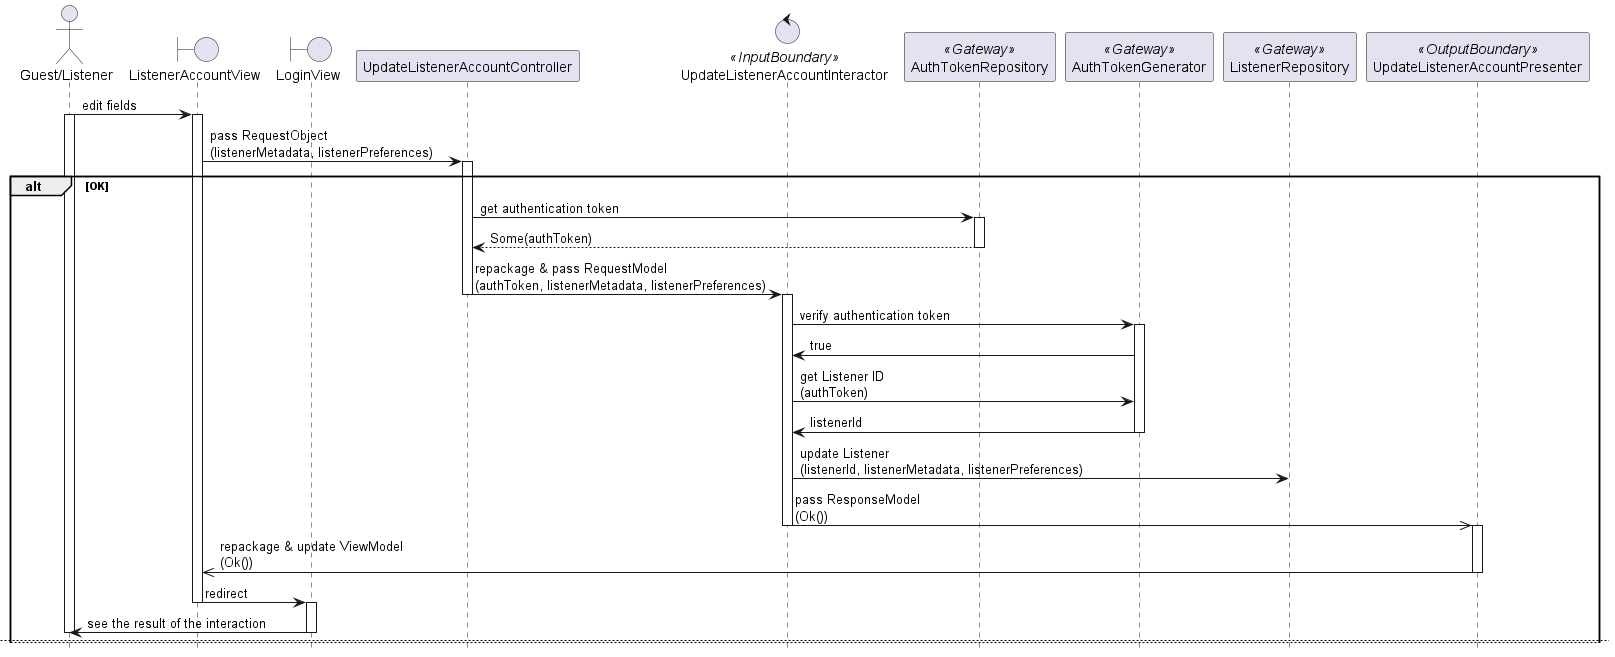

The diagram above was rendered by PlantUML. Its source (embedded in the PNG):
@startuml

hide footbox
skinparam BackgroundColor transparent

actor "Guest/Listener"
boundary ListenerAccountView
boundary LoginView
participant UpdateListenerAccountController
control UpdateListenerAccountInteractor <<InputBoundary>>
participant AuthTokenRepository <<Gateway>>
participant AuthTokenGenerator <<Gateway>>
participant ListenerRepository <<Gateway>>
participant UpdateListenerAccountPresenter <<OutputBoundary>>

"Guest/Listener" -> ListenerAccountView: edit fields
activate "Guest/Listener"
activate ListenerAccountView

ListenerAccountView -> UpdateListenerAccountController: pass RequestObject\n(listenerMetadata, listenerPreferences)
activate UpdateListenerAccountController

alt OK
    UpdateListenerAccountController -> AuthTokenRepository: get authentication token
    activate AuthTokenRepository
    return Some(authToken)
    deactivate AuthTokenRepository

    UpdateListenerAccountController -> UpdateListenerAccountInteractor: repackage & pass RequestModel\n(authToken, listenerMetadata, listenerPreferences)
    deactivate UpdateListenerAccountController
    activate UpdateListenerAccountInteractor

    UpdateListenerAccountInteractor -> AuthTokenGenerator: verify authentication token
    activate AuthTokenGenerator
    UpdateListenerAccountInteractor <- AuthTokenGenerator: true
    UpdateListenerAccountInteractor -> AuthTokenGenerator: get Listener ID\n(authToken)
    UpdateListenerAccountInteractor <- AuthTokenGenerator: listenerId
    deactivate AuthTokenGenerator

    UpdateListenerAccountInteractor -> ListenerRepository: update Listener\n(listenerId, listenerMetadata, listenerPreferences)

    UpdateListenerAccountInteractor ->> UpdateListenerAccountPresenter: pass ResponseModel\n(Ok())
    deactivate UpdateListenerAccountInteractor
    activate UpdateListenerAccountPresenter

    UpdateListenerAccountPresenter ->> ListenerAccountView: repackage & update ViewModel\n(Ok())
    deactivate UpdateListenerAccountPresenter
    
    ListenerAccountView -> LoginView: redirect
    deactivate ListenerAccountView
    activate LoginView

    LoginView -> "Guest/Listener": see the result of the interaction
    deactivate LoginView
    deactivate "Guest/Listener"

    newpage

else Error: Authentication token not found
    UpdateListenerAccountController -> AuthTokenRepository: get authentication token
    activate UpdateListenerAccountController
    activate "Guest/Listener"
    activate ListenerAccountView
    activate AuthTokenRepository
    return None
    deactivate AuthTokenRepository

    UpdateListenerAccountController -> LoginView: redirect
    deactivate ListenerAccountView
    deactivate UpdateListenerAccountController
    activate LoginView

    LoginView -> "Guest/Listener": see the result of the interaction
    deactivate LoginView
    deactivate "Guest/Listener"
    
else Error: Authentication token invalid
    UpdateListenerAccountController -> AuthTokenRepository: get authentication token
    activate UpdateListenerAccountController
    activate "Guest/Listener"
    activate ListenerAccountView
    activate AuthTokenRepository
    return Some(authToken)
    deactivate AuthTokenRepository

    UpdateListenerAccountController -> UpdateListenerAccountInteractor: repackage & pass RequestModel\n(authToken, songId)
    deactivate UpdateListenerAccountController
    activate UpdateListenerAccountInteractor

    UpdateListenerAccountInteractor -> AuthTokenGenerator: verify authentication token
    activate AuthTokenGenerator
    return false
    deactivate AuthTokenGenerator

    UpdateListenerAccountInteractor ->> UpdateListenerAccountPresenter: pass ResponseModel\n(Err(AuthTokenInvalid))
    deactivate UpdateListenerAccountInteractor
    activate UpdateListenerAccountPresenter

    UpdateListenerAccountPresenter ->> ListenerAccountView: repackage & update ViewModel\n(Err(AuthTokenInvalid))
    deactivate UpdateListenerAccountPresenter

    ListenerAccountView -> LoginView: redirect
    deactivate ListenerAccountView
    activate LoginView

    LoginView -> "Guest/Listener": see the result of the interaction
    deactivate LoginView
    deactivate "Guest/Listener"
    newpage

end

@enduml